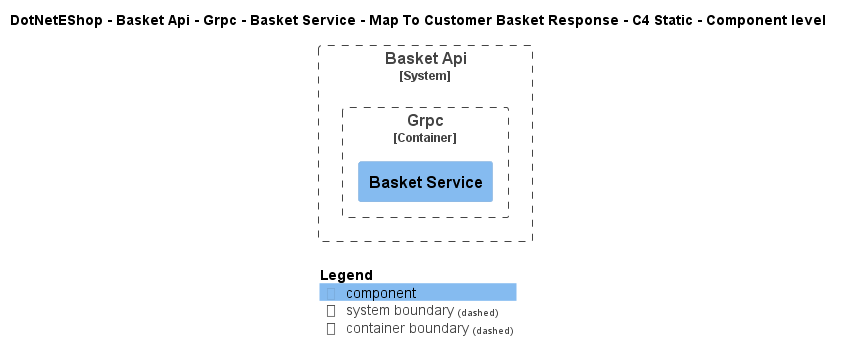

The diagram above was rendered by PlantUML. Its source (embedded in the PNG):
@startuml
!include ..\..\..\..\..\..\..\..\..\.c4s\C4_Component.puml

AddElementTag("c4interflow:lifecycle:new", $bgColor=green, $fontColor=#ffffff, $borderColor=green, $shadowing="False")
AddElementTag("c4interflow:lifecycle:changed", $bgColor=orange, $fontColor=#ffffff, $borderColor=orange, $shadowing="False")
AddElementTag("c4interflow:lifecycle:removed", $bgColor=red, $fontColor=#ffffff, $borderColor=red, $shadowing="False")

AddRelTag("c4interflow:lifecycle:new", $textColor=green, $lineColor=green)
AddRelTag("c4interflow:lifecycle:changed", $textColor=orange, $lineColor=orange)
AddRelTag("c4interflow:lifecycle:removed", $textColor=red, $lineColor=red)

SHOW_PERSON_PORTRAIT()
LAYOUT_TOP_DOWN()

skinparam linetype polyline

title DotNetEShop - Basket Api - Grpc - Basket Service - Map To Customer Basket Response - C4 Static - Component level


System_Boundary(DotNetEShop.SoftwareSystems.BasketApi, "Basket Api") {
    
Container_Boundary(DotNetEShop.SoftwareSystems.BasketApi.Containers.Grpc, "Grpc") {
    Component(DotNetEShop.SoftwareSystems.BasketApi.Containers.Grpc.Components.BasketService, "Basket Service", "", "")
}
}



SHOW_LEGEND()
@enduml